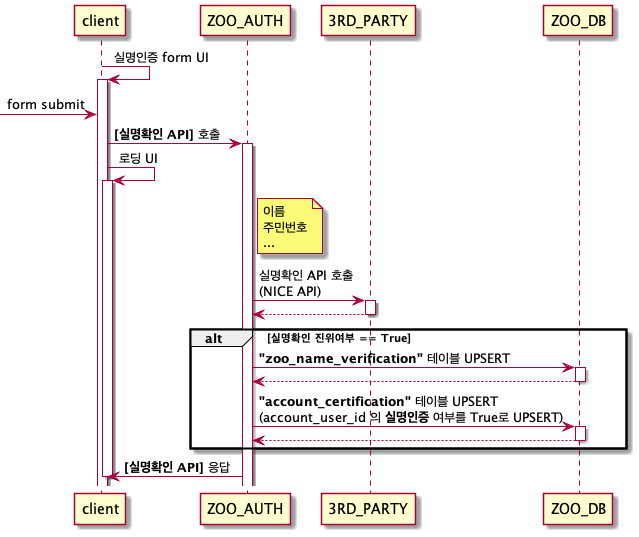

The diagram above was rendered by PlantUML. Its source (embedded in the PNG):
@startuml
client -> client++ : 실명인증 form UI
[-> client : form submit
client -> ZOO_AUTH++ : **[실명확인 API]** 호출
client -> client++ : 로딩 UI
note right of ZOO_AUTH
    이름
    주민번호
    ...
end note
ZOO_AUTH -> 3RD_PARTY++ : 실명확인 API 호출\n(NICE API)
return

alt 실명확인 진위여부 == True
    ZOO_AUTH -> ZOO_DB++ : **"zoo_name_verification"** 테이블 UPSERT
    return

    ZOO_AUTH -> ZOO_DB++ : **"account_certification"** 테이블 UPSERT\n(account_user_id 의 **실명인증** 여부를 True로 UPSERT)
    return
end

ZOO_AUTH -> client : **[실명확인 API]** 응답
deactivate
@enduml